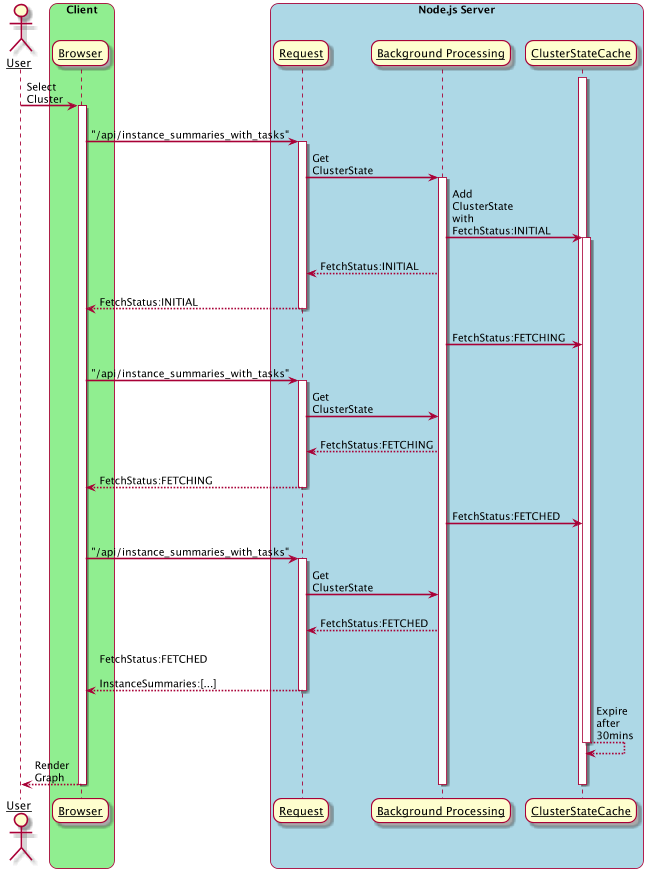

The diagram above was rendered by PlantUML. Its source (embedded in the PNG):
@startuml
skinparam sequenceArrowThickness 2
skinparam roundcorner 20
skinparam maxmessagesize 60
skinparam sequenceParticipant underline

actor User
box "Client" #LightGreen
    participant "Browser" as A
end box
box "Node.js Server" #LightBlue
    participant "Request" as B
    participant "Background Processing" as C
    participant "ClusterStateCache" as D
end box

activate D

User -> A: Select Cluster
activate A

A -> B: "/api/instance_summaries_with_tasks"
activate B

B -> C: Get ClusterState
activate C
C -> D: Add ClusterState with FetchStatus:INITIAL
activate D
C --> B: FetchStatus:INITIAL

B --> A: FetchStatus:INITIAL
deactivate B

C -> D: FetchStatus:FETCHING

A -> B: "/api/instance_summaries_with_tasks"
activate B
B -> C: Get ClusterState
C --> B: FetchStatus:FETCHING
B --> A: FetchStatus:FETCHING
deactivate B

C -> D: FetchStatus:FETCHED

A -> B: "/api/instance_summaries_with_tasks"
activate B
B -> C: Get ClusterState
C --> B: FetchStatus:FETCHED
B --> A: FetchStatus:FETCHED InstanceSummaries:[...]
deactivate B

D --> D : Expire after 30mins
deactivate D

A --> User: Render Graph
deactivate A

deactivate C
deactivate D

@enduml